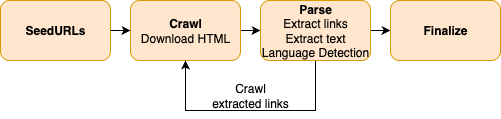

The diagram above was exported from draw.io. Its source (the exported page's mxGraphModel, read from the mxfile embedded in the PNG):
<mxGraphModel dx="687" dy="604" grid="1" gridSize="10" guides="1" tooltips="1" connect="1" arrows="1" fold="1" page="1" pageScale="1" pageWidth="850" pageHeight="1100" math="0" shadow="0">
  <root>
    <mxCell id="0" />
    <mxCell id="1" parent="0" />
    <mxCell id="xSWdN_m0SG9S3BUSPSJ2-2" value="SeedURLs" style="rounded=1;whiteSpace=wrap;html=1;fillColor=#ffe6cc;strokeColor=#d79b00;fontStyle=1" vertex="1" parent="1">
      <mxGeometry x="60" y="110" width="110" height="60" as="geometry" />
    </mxCell>
    <mxCell id="xSWdN_m0SG9S3BUSPSJ2-8" style="edgeStyle=orthogonalEdgeStyle;rounded=0;orthogonalLoop=1;jettySize=auto;html=1;exitX=1;exitY=0.5;exitDx=0;exitDy=0;entryX=0;entryY=0.5;entryDx=0;entryDy=0;" edge="1" parent="1" source="xSWdN_m0SG9S3BUSPSJ2-3" target="xSWdN_m0SG9S3BUSPSJ2-4">
      <mxGeometry relative="1" as="geometry" />
    </mxCell>
    <mxCell id="xSWdN_m0SG9S3BUSPSJ2-3" value="&lt;b&gt;Crawl&lt;/b&gt;&lt;br&gt;Download HTML" style="rounded=1;whiteSpace=wrap;html=1;fillColor=#ffe6cc;strokeColor=#d79b00;" vertex="1" parent="1">
      <mxGeometry x="190" y="110" width="110" height="60" as="geometry" />
    </mxCell>
    <mxCell id="xSWdN_m0SG9S3BUSPSJ2-9" style="edgeStyle=orthogonalEdgeStyle;rounded=0;orthogonalLoop=1;jettySize=auto;html=1;exitX=0.5;exitY=1;exitDx=0;exitDy=0;entryX=0.5;entryY=1;entryDx=0;entryDy=0;" edge="1" parent="1" source="xSWdN_m0SG9S3BUSPSJ2-4" target="xSWdN_m0SG9S3BUSPSJ2-3">
      <mxGeometry relative="1" as="geometry">
        <Array as="points">
          <mxPoint x="370" y="220" />
          <mxPoint x="240" y="220" />
        </Array>
      </mxGeometry>
    </mxCell>
    <mxCell id="xSWdN_m0SG9S3BUSPSJ2-10" style="edgeStyle=orthogonalEdgeStyle;rounded=0;orthogonalLoop=1;jettySize=auto;html=1;exitX=1;exitY=0.5;exitDx=0;exitDy=0;entryX=0;entryY=0.5;entryDx=0;entryDy=0;" edge="1" parent="1" source="xSWdN_m0SG9S3BUSPSJ2-4" target="xSWdN_m0SG9S3BUSPSJ2-6">
      <mxGeometry relative="1" as="geometry" />
    </mxCell>
    <mxCell id="xSWdN_m0SG9S3BUSPSJ2-4" value="&lt;b&gt;Parse&lt;/b&gt;&lt;br&gt;Extract links&lt;div&gt;Extract text&lt;/div&gt;&lt;div&gt;Language Detection&lt;/div&gt;" style="rounded=1;whiteSpace=wrap;html=1;fillColor=#ffe6cc;strokeColor=#d79b00;" vertex="1" parent="1">
      <mxGeometry x="320" y="110" width="110" height="60" as="geometry" />
    </mxCell>
    <mxCell id="xSWdN_m0SG9S3BUSPSJ2-6" value="Finalize" style="rounded=1;whiteSpace=wrap;html=1;fillColor=#ffe6cc;strokeColor=#d79b00;fontStyle=1" vertex="1" parent="1">
      <mxGeometry x="450" y="110" width="110" height="60" as="geometry" />
    </mxCell>
    <mxCell id="xSWdN_m0SG9S3BUSPSJ2-7" value="" style="endArrow=classic;html=1;rounded=0;exitX=1;exitY=0.5;exitDx=0;exitDy=0;entryX=0;entryY=0.5;entryDx=0;entryDy=0;" edge="1" parent="1" source="xSWdN_m0SG9S3BUSPSJ2-2" target="xSWdN_m0SG9S3BUSPSJ2-3">
      <mxGeometry width="50" height="50" relative="1" as="geometry">
        <mxPoint x="340" y="340" as="sourcePoint" />
        <mxPoint x="390" y="290" as="targetPoint" />
      </mxGeometry>
    </mxCell>
    <mxCell id="xSWdN_m0SG9S3BUSPSJ2-11" value="Crawl extracted links" style="text;html=1;align=center;verticalAlign=middle;whiteSpace=wrap;rounded=0;" vertex="1" parent="1">
      <mxGeometry x="270" y="190" width="80" height="30" as="geometry" />
    </mxCell>
  </root>
</mxGraphModel>